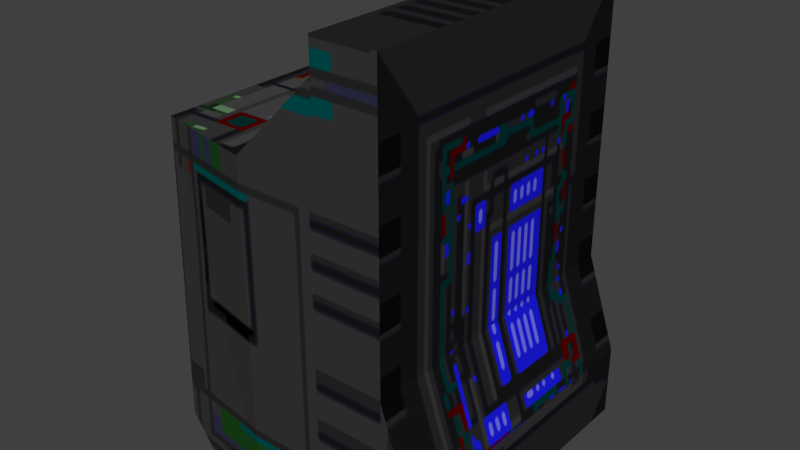 # Source: console01.blend  (saved by Blender 2.72.0; exported with 4.5.12 LTS)
import bpy
from mathutils import Matrix  # noqa: F401  (used for matrix-valued properties, if any)

bpy.ops.wm.read_factory_settings(use_empty=True)
scene = bpy.context.scene
scene.name = 'Scene'

# ---- collections
col_collection_1 = bpy.data.collections.new('Collection 1'); scene.collection.children.link(col_collection_1)

# ---- images (referenced by path relative to the original .blend; pixels are not part of the script)
import os
ASSET_DIR = os.environ.get("B2B_ASSET_DIR", "")  # directory of the original .blend (textures are referenced by path, not embedded)
HERE = os.path.dirname(os.path.abspath(__file__))  # packed textures are extracted next to this script under _unpacked/

def load_image(name, relpath, width, height, colorspace="sRGB"):
    """Load a texture the original file referenced (path relative to the .blend, or extracted next to this script)."""
    p = next((c for c in (os.path.join(HERE, relpath), os.path.join(ASSET_DIR, relpath)) if relpath and os.path.exists(c)), "")
    if p:
        img = bpy.data.images.load(p, check_existing=True)
        img.name = name
    else:  # same state as the original file: an image datablock whose file is absent (Cycles renders it pink)
        img = bpy.data.images.new(name, width, height)
        img.source = "FILE"
        img.filepath = "//" + (relpath or name)
    img.colorspace_settings.name = colorspace
    return img
img_console2_8_bmp = load_image('console2_8.bmp', 'console2_8.bmp', 1024, 1024, 'sRGB')
img_col1 = load_image('col1', '_unpacked/col1.c38ecd24.tga', 32, 32, 'sRGB')
img_console1_5 = load_image('console1_5', '_unpacked/console1_5.a60ff5c3.tga', 256, 128, 'sRGB')
img_console2_1 = load_image('console2_1', '_unpacked/console2_1.56101d36.tga', 256, 256, 'sRGB')
img_console2_5 = load_image('console2_5', '_unpacked/console2_5.c107a764.tga', 256, 256, 'sRGB')
img_console2_4 = load_image('console2_4', '_unpacked/console2_4.dc29d3ac.tga', 256, 64, 'sRGB')
img_console2_3 = load_image('console2_3', '_unpacked/console2_3.27c1ea1b.tga', 256, 128, 'sRGB')
img_console2_7 = load_image('console2_7', '_unpacked/console2_7.12c0a4ff.tga', 256, 256, 'sRGB')

# ---- materials (node trees are filled in below, after node groups)
mat_console2_8 = bpy.data.materials.new('console2_8')
mat_console2_8.alpha_threshold = 0.0
mat_console2_8.roughness = 0.5
mat_col1 = bpy.data.materials.new('col1')
mat_col1.alpha_threshold = 0.0
mat_col1.preview_render_type = 'CUBE'
mat_col1.roughness = 0.5
mat_col1.specular_intensity = 0.0
mat_console1_5 = bpy.data.materials.new('console1_5')
mat_console1_5.alpha_threshold = 0.0
mat_console1_5.preview_render_type = 'CUBE'
mat_console1_5.roughness = 0.5
mat_console1_5.specular_intensity = 0.0
mat_console2_1 = bpy.data.materials.new('console2_1')
mat_console2_1.alpha_threshold = 0.0
mat_console2_1.preview_render_type = 'CUBE'
mat_console2_1.roughness = 0.5
mat_console2_1.specular_intensity = 0.0
mat_console2_5 = bpy.data.materials.new('console2_5')
mat_console2_5.alpha_threshold = 0.0
mat_console2_5.preview_render_type = 'CUBE'
mat_console2_5.roughness = 0.5
mat_console2_5.specular_intensity = 0.0
mat_console2_4 = bpy.data.materials.new('console2_4')
mat_console2_4.alpha_threshold = 0.0
mat_console2_4.preview_render_type = 'CUBE'
mat_console2_4.roughness = 0.5
mat_console2_4.specular_intensity = 0.0
mat_console2_3 = bpy.data.materials.new('console2_3')
mat_console2_3.alpha_threshold = 0.0
mat_console2_3.preview_render_type = 'CUBE'
mat_console2_3.roughness = 0.5
mat_console2_3.specular_intensity = 0.0
mat_console2_7 = bpy.data.materials.new('console2_7')
mat_console2_7.alpha_threshold = 0.0
mat_console2_7.preview_render_type = 'CUBE'
mat_console2_7.roughness = 0.5
mat_console2_7.specular_intensity = 0.0

# ---- material node trees
mat_console2_8.use_nodes = True; mat_console2_8.node_tree.nodes.clear()
_N = mat_console2_8.node_tree.nodes; _L = mat_console2_8.node_tree.links
n0 = _N.new('ShaderNodeOutputMaterial'); n0.name = 'Material Output'; n0.location = (300, 300)
n1 = _N.new('ShaderNodeBsdfDiffuse'); n1.name = 'Diffuse BSDF'; n1.location = (10, 300)
n2 = _N.new('ShaderNodeTexImage'); n2.name = 'Image Texture'; n2.location = (-180, 300)
n2.width = 140
n2.image = img_console2_8_bmp
_L.new(n1.outputs[0], n0.inputs[0])
_L.new(n2.outputs[0], n1.inputs[0])
n0.is_active_output = True
mat_col1.use_nodes = True; mat_col1.node_tree.nodes.clear()
_N = mat_col1.node_tree.nodes; _L = mat_col1.node_tree.links
n0 = _N.new('ShaderNodeOutputMaterial'); n0.name = 'Material Output'; n0.location = (300, 300)
n1 = _N.new('ShaderNodeBsdfDiffuse'); n1.name = 'Diffuse BSDF'; n1.location = (10, 300)
n2 = _N.new('ShaderNodeTexImage'); n2.name = 'Image Texture'; n2.location = (0, 0)
n2.width = 140
n2.image = img_col1
_L.new(n1.outputs[0], n0.inputs[0])
_L.new(n2.outputs[0], n1.inputs[0])
n0.is_active_output = True
mat_console1_5.use_nodes = True; mat_console1_5.node_tree.nodes.clear()
_N = mat_console1_5.node_tree.nodes; _L = mat_console1_5.node_tree.links
n0 = _N.new('ShaderNodeOutputMaterial'); n0.name = 'Material Output'; n0.location = (300, 300)
n1 = _N.new('ShaderNodeBsdfDiffuse'); n1.name = 'Diffuse BSDF'; n1.location = (10, 300)
n2 = _N.new('ShaderNodeTexImage'); n2.name = 'Image Texture'; n2.location = (0, 0)
n2.width = 140
n2.image = img_console1_5
_L.new(n1.outputs[0], n0.inputs[0])
_L.new(n2.outputs[0], n1.inputs[0])
n0.is_active_output = True
mat_console2_1.use_nodes = True; mat_console2_1.node_tree.nodes.clear()
_N = mat_console2_1.node_tree.nodes; _L = mat_console2_1.node_tree.links
n0 = _N.new('ShaderNodeOutputMaterial'); n0.name = 'Material Output'; n0.location = (300, 300)
n1 = _N.new('ShaderNodeBsdfDiffuse'); n1.name = 'Diffuse BSDF'; n1.location = (10, 300)
n2 = _N.new('ShaderNodeTexImage'); n2.name = 'Image Texture'; n2.location = (0, 0)
n2.width = 140
n2.image = img_console2_1
_L.new(n1.outputs[0], n0.inputs[0])
_L.new(n2.outputs[0], n1.inputs[0])
n0.is_active_output = True
mat_console2_5.use_nodes = True; mat_console2_5.node_tree.nodes.clear()
_N = mat_console2_5.node_tree.nodes; _L = mat_console2_5.node_tree.links
n0 = _N.new('ShaderNodeOutputMaterial'); n0.name = 'Material Output'; n0.location = (300, 300)
n1 = _N.new('ShaderNodeBsdfDiffuse'); n1.name = 'Diffuse BSDF'; n1.location = (10, 300)
n2 = _N.new('ShaderNodeTexImage'); n2.name = 'Image Texture'; n2.location = (0, 0)
n2.width = 140
n2.image = img_console2_5
_L.new(n1.outputs[0], n0.inputs[0])
_L.new(n2.outputs[0], n1.inputs[0])
n0.is_active_output = True
mat_console2_4.use_nodes = True; mat_console2_4.node_tree.nodes.clear()
_N = mat_console2_4.node_tree.nodes; _L = mat_console2_4.node_tree.links
n0 = _N.new('ShaderNodeOutputMaterial'); n0.name = 'Material Output'; n0.location = (300, 300)
n1 = _N.new('ShaderNodeBsdfDiffuse'); n1.name = 'Diffuse BSDF'; n1.location = (10, 300)
n2 = _N.new('ShaderNodeTexImage'); n2.name = 'Image Texture'; n2.location = (0, 0)
n2.width = 140
n2.image = img_console2_4
_L.new(n1.outputs[0], n0.inputs[0])
_L.new(n2.outputs[0], n1.inputs[0])
n0.is_active_output = True
mat_console2_3.use_nodes = True; mat_console2_3.node_tree.nodes.clear()
_N = mat_console2_3.node_tree.nodes; _L = mat_console2_3.node_tree.links
n0 = _N.new('ShaderNodeOutputMaterial'); n0.name = 'Material Output'; n0.location = (300, 300)
n1 = _N.new('ShaderNodeBsdfDiffuse'); n1.name = 'Diffuse BSDF'; n1.location = (10, 300)
n2 = _N.new('ShaderNodeTexImage'); n2.name = 'Image Texture'; n2.location = (0, 0)
n2.width = 140
n2.image = img_console2_3
_L.new(n1.outputs[0], n0.inputs[0])
_L.new(n2.outputs[0], n1.inputs[0])
n0.is_active_output = True
mat_console2_7.use_nodes = True; mat_console2_7.node_tree.nodes.clear()
_N = mat_console2_7.node_tree.nodes; _L = mat_console2_7.node_tree.links
n0 = _N.new('ShaderNodeOutputMaterial'); n0.name = 'Material Output'; n0.location = (300, 300)
n1 = _N.new('ShaderNodeBsdfDiffuse'); n1.name = 'Diffuse BSDF'; n1.location = (10, 300)
n2 = _N.new('ShaderNodeTexImage'); n2.name = 'Image Texture'; n2.location = (0, 0)
n2.width = 140
n2.image = img_console2_7
_L.new(n1.outputs[0], n0.inputs[0])
_L.new(n2.outputs[0], n1.inputs[0])
n0.is_active_output = True

# ---- world
world_world = bpy.data.worlds.new('World'); scene.world = world_world
world_world.color = (0.05088, 0.05088, 0.05088)
world_world.use_sun_shadow = False
world_world.sun_shadow_jitter_overblur = 0.0
world_world.cycles.sampling_method = 'MANUAL'
world_world.cycles.sample_map_resolution = 256

# ---- meshes
me_console1mesh_001 = bpy.data.meshes.new('console1mesh.001')
me_console1mesh_001.from_pydata([(1.2, -15.5, 43.01), (1.2, 14.21, 43.01), (1.2, 14.21, 40.01), (1.2, -15.5, 40.01), (1.2, 10.5, 40.01), (1.2, 10.5, 43.01)], [], [(5, 1, 2, 4), (5, 4, 3, 0)])
_uv = me_console1mesh_001.uv_layers.new(name='UVMap')
_uv.uv.foreach_set('vector', [-20.88, 64.51, -21.0, 64.51, -21.0, 64.49, -20.88, 64.49, -20.88, 64.42, -20.88, 64.4, -20.0, 64.4, -20.0, 64.42])
me_console1mesh_001.materials.append(mat_console2_8)
me_console1mesh_001.use_remesh_preserve_volume = False
me_console1mesh_001.use_remesh_preserve_attributes = False
me_console1mesh_001.use_mirror_vertex_groups = False
me_console1mesh_001.auto_texspace = False
me_console1mesh_001.update()
me_console1mesh = bpy.data.meshes.new('console1mesh')
me_console1mesh.from_pydata([(10.2, -15.5, 0.009539), (10.2, 14.21, 0.009539), (-6.8, 14.21, 0.009539), (-13.8, 13.17, 0.009539), (-13.8, -14.46, 0.009539), (-6.8, -15.5, 0.009539), (1.2, -15.5, 43.01), (1.2, -11.79, 43.01), (7.2, -11.79, 43.01), (7.2, -15.5, 43.01), (1.2, 14.21, 43.01), (7.2, 14.21, 43.01), (7.2, 14.21, 16.01), (7.2, 14.21, 0.009539), (10.2, 14.21, 7.01), (-6.8, 14.21, 32.01), (1.2, 14.21, 32.01), (1.2, 14.21, 40.01), (7.2, 14.21, 32.01), (10.2, -15.5, 7.01), (7.2, -15.5, 0.009539), (7.2, -15.5, 16.01), (1.2, -15.5, 40.01), (1.2, -15.5, 32.01), (-6.8, -15.5, 32.01), (7.2, -15.5, 32.01), (10.2, 10.46, 0.009539), (10.2, 10.46, 7.01), (7.2, 10.46, 16.01), (7.2, 10.46, 43.01), (-16.8, -13.35, 32.01), (-16.8, -11.79, 32.01), (-6.8, -11.79, 32.01), (-16.8, 12.06, 32.01), (1.2, -11.79, 40.01), (-16.8, -14.02, 3.031), (-16.8, 12.73, 3.01), (-6.8, 14.21, 3.01), (-6.8, -15.5, 3.031)], [], [(5, 4, 3, 2, 1, 0), (9, 8, 7, 6), (8, 11, 10, 7), (14, 1, 13, 12), (17, 16, 15), (11, 18, 16, 10), (18, 13, 2, 15), (21, 20, 0, 19), (24, 23, 22), (6, 23, 25, 9), (24, 38, 5, 20, 25), (27, 26, 1, 14), (27, 19, 0, 26), (11, 29, 28, 12), (29, 9, 21, 28), (12, 28, 27, 14), (28, 21, 19, 27), (24, 32, 31, 30), (32, 15, 33, 31), (32, 24, 22, 34), (32, 34, 17, 15), (30, 33, 36, 35), (38, 35, 4, 5), (36, 37, 2, 3), (37, 36, 33), (35, 36, 3, 4), (15, 37, 33), (30, 35, 38), (24, 30, 38)])
me_console1mesh.polygons.foreach_set('material_index', [0, 1, 1, 2, 2, 2, 2, 2, 2, 2, 2, 3, 3, 3, 3, 3, 3, 4, 4, 5, 5, 6, 2, 2, 2, 0, 2, 2, 2])
_uv = me_console1mesh.uv_layers.new(name='UVMap')
_uv.uv.foreach_set('vector', [24.06, 21.25, 24.28, 21.21, 24.28, 20.28, 24.06, 20.25, 23.53, 20.25, 23.53, 21.25, 22.0, 46.61, 21.87, 46.61, 21.87, 46.98, 22.0, 46.98, 21.87, 46.61, 21.0, 46.61, 21.0, 46.98, 21.87, 46.98, -23.0, -16.88, -23.0, -16.99, -23.1, -16.99, -23.1, -16.74, -23.33, -24.07, -23.33, -24.26, -23.58, -24.26, -23.14, -24.01, -23.14, -24.26, -23.33, -24.26, -23.33, -24.01, -23.23, -24.26, -23.23, -25.0, -23.67, -25.0, -23.67, -24.26, -23.1, -16.74, -23.1, -16.99, -23.0, -16.99, -23.0, -16.88, -23.58, -24.26, -23.33, -24.26, -23.33, -24.07, -23.33, -24.01, -23.33, -24.26, -23.14, -24.26, -23.14, -24.01, -23.67, -24.26, -23.67, -24.93, -23.67, -25.0, -23.23, -25.0, -23.23, -24.26, -20.13, -26.92, -20.13, -27.09, -20.0, -27.09, -20.0, -26.92, -20.13, -26.92, -21.0, -26.92, -21.0, -27.09, -20.13, -27.09, -20.0, -26.0, -20.13, -26.0, -20.13, -26.68, -20.0, -26.68, -20.13, -26.0, -21.0, -26.0, -21.0, -26.68, -20.13, -26.68, -20.0, -27.65, -20.13, -27.65, -20.13, -27.88, -20.0, -27.88, -20.13, -27.65, -21.0, -27.65, -21.0, -27.88, -20.13, -27.88, 22.0, -77.0, 21.87, -77.0, 21.87, -78.0, 21.92, -78.0, 21.87, -77.0, 21.0, -77.0, 21.08, -78.0, 21.87, -78.0, 20.88, -65.9, 21.0, -65.9, 21.0, -65.03, 20.88, -65.03, 20.88, -65.9, 20.88, -65.03, 20.0, -65.03, 20.0, -65.9, -19.94, -32.05, -19.06, -32.05, -19.06, -32.95, -19.94, -32.95, -19.67, -24.93, -19.99, -24.93, -19.89, -25.0, -19.67, -25.0, -26.99, -24.93, -26.67, -24.93, -26.67, -25.0, -26.89, -25.0, -26.67, -24.93, -26.99, -24.93, -26.99, -24.26, -21.2, -33.91, -20.3, -33.91, -20.28, -34.0, -21.22, -34.0, -26.67, -24.26, -26.67, -24.93, -26.99, -24.26, -19.99, -24.26, -19.99, -24.93, -19.67, -24.93, -19.67, -24.26, -19.99, -24.26, -19.67, -24.93])
me_console1mesh.materials.append(mat_col1)
me_console1mesh.materials.append(mat_console1_5)
me_console1mesh.materials.append(mat_console2_1)
me_console1mesh.materials.append(mat_console2_5)
me_console1mesh.materials.append(mat_console2_4)
me_console1mesh.materials.append(mat_console2_3)
me_console1mesh.materials.append(mat_console2_7)
me_console1mesh.materials.append(mat_console2_8)
me_console1mesh.use_remesh_preserve_volume = False
me_console1mesh.use_remesh_preserve_attributes = False
me_console1mesh.use_mirror_vertex_groups = False
me_console1mesh.auto_texspace = False
me_console1mesh.update()

# ---- objects
ob_1_medicallevel_console_mesh_001 = bpy.data.objects.new('1.MedicalLevel.console_mesh.001', me_console1mesh_001)
ob_1_medicallevel_console_mesh = bpy.data.objects.new('1.MedicalLevel.console_mesh', me_console1mesh)

# ---- transforms, parenting, visibility, modifiers, constraints
ob_1_medicallevel_console_mesh_001.location = (0.0, 0.0, 0.0)
ob_1_medicallevel_console_mesh_001.scale = (0.0398, 0.0398, 0.0398)
ob_1_medicallevel_console_mesh_001.show_name = True
ob_1_medicallevel_console_mesh_001.show_texture_space = True
ob_1_medicallevel_console_mesh_001.lineart.crease_threshold = 0.0
ob_1_medicallevel_console_mesh.location = (0.0, 0.0, 0.0)
ob_1_medicallevel_console_mesh.scale = (0.0398, 0.0398, 0.0398)
ob_1_medicallevel_console_mesh.show_name = True
ob_1_medicallevel_console_mesh.show_texture_space = True
ob_1_medicallevel_console_mesh.lineart.crease_threshold = 0.0

# ---- collection membership
col_collection_1.objects.link(ob_1_medicallevel_console_mesh_001)
col_collection_1.objects.link(ob_1_medicallevel_console_mesh)

# ---- scene / render settings (as saved in the file)
scene.frame_start = 1; scene.frame_end = 250; scene.frame_set(1)
scene.render.engine = 'CYCLES'
scene.render.resolution_percentage = 50
scene.render.dither_intensity = 0.0
scene.cycles.use_denoising = False
scene.cycles.samples = 10
scene.cycles.sampling_pattern = 'TABULATED_SOBOL'
scene.cycles.light_sampling_threshold = 0.0
scene.cycles.use_adaptive_sampling = False
scene.cycles.use_light_tree = False
scene.cycles.blur_glossy = 0.0
scene.cycles.pixel_filter_type = 'GAUSSIAN'
scene.cycles.sample_clamp_indirect = 0.0
scene.view_settings.view_transform = 'Standard'
bpy.context.view_layer.update()

# ---- added for rendering (the .blend has no active camera and no usable light): camera, sun
cam_auto = bpy.data.cameras.new('AutoCamera')
cam_auto.lens = 50.0
cam_auto.sensor_width = 36.0
cam_auto.clip_end = 1000.0
ob_auto_camera = bpy.data.objects.new('AutoCamera', cam_auto)
scene.collection.objects.link(ob_auto_camera)
ob_auto_camera.location = (2.03503, -2.62535, 2.58919)
ob_auto_camera.rotation_euler = (1.09748, -7.21219e-08, 0.694738)
scene.camera = ob_auto_camera
light_auto_sun = bpy.data.lights.new('AutoSun', 'SUN')
light_auto_sun.energy = 3.0
light_auto_sun.angle = 0.0523599
ob_auto_sun = bpy.data.objects.new('AutoSun', light_auto_sun)
scene.collection.objects.link(ob_auto_sun)
ob_auto_sun.rotation_euler = (0.872665, 0.174533, 0.523599)
bpy.context.view_layer.update()

